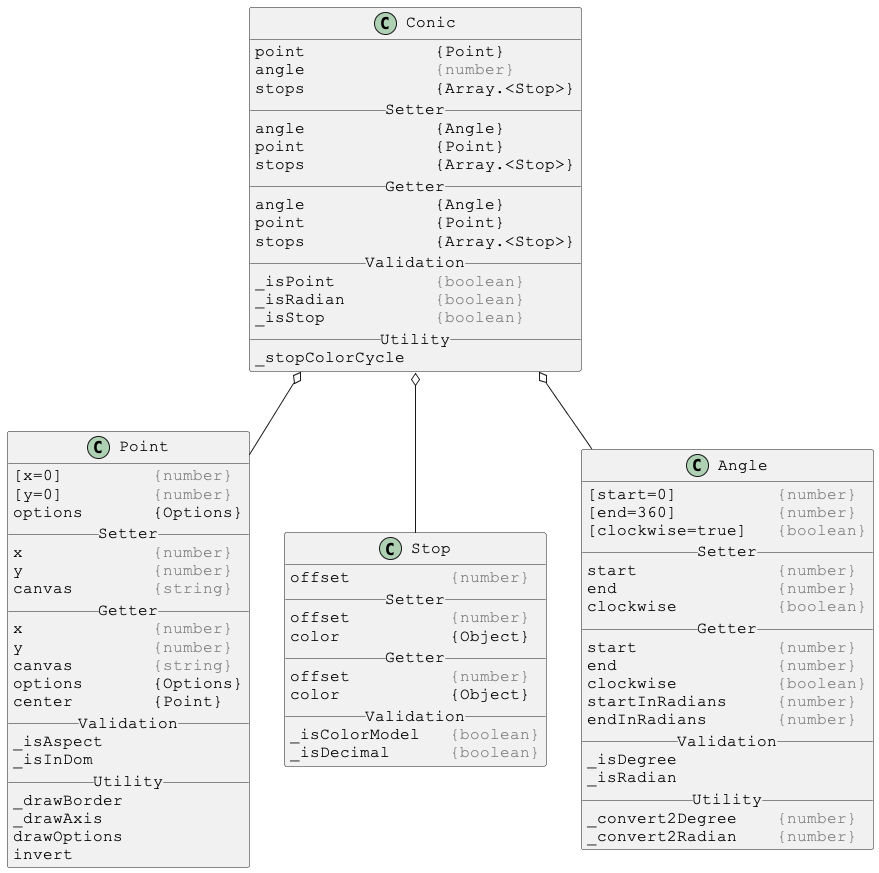

The diagram above was rendered by PlantUML. Its source (embedded in the PNG):
@startuml

skinparam DefaultFontSize 16
skinparam DefaultFontName Courier New

class Conic {
point             {Point}
angle             <color:gray>{number}</color>
stops             {Array.<Stop>}
__ Setter __
angle             {Angle}
point             {Point}
stops             {Array.<Stop>}
__ Getter __
angle             {Angle}
point             {Point}
stops             {Array.<Stop>}
__ Validation __
_isPoint          <color:gray>{boolean}</color>
_isRadian         <color:gray>{boolean}</color>
_isStop           <color:gray>{boolean}</color>
__ Utility __
_stopColorCycle
}

Conic o-- Point
Conic o-- Stop
Conic o-- Angle



skinparam DefaultFontSize 16
skinparam DefaultFontName Courier New

class Point {
[x=0]         <color:gray>{number}</color>
[y=0]         <color:gray>{number}</color>
options       {Options}
__ Setter __
x             <color:gray>{number}</color>
y             <color:gray>{number}</color>
canvas        <color:gray>{string}</color>
__ Getter __
x             <color:gray>{number}</color>
y             <color:gray>{number}</color>
canvas        <color:gray>{string}</color>
options       {Options}
center        {Point}
__ Validation __
_isAspect
_isInDom
__ Utility __
_drawBorder
_drawAxis
drawOptions
invert
}



skinparam DefaultFontSize 16
skinparam DefaultFontName Courier New

class Stop {
offset          <color:gray>{number}</color>
__ Setter __
offset          <color:gray>{number}</color>
color           {Object}
__ Getter __
offset          <color:gray>{number}</color>
color           {Object}
__ Validation __
_isColorModel   <color:gray>{boolean}</color>
_isDecimal      <color:gray>{boolean}</color>
}



skinparam DefaultFontSize 16
skinparam DefaultFontName Courier New

class Angle {
[start=0]          <color:gray>{number}</color>
[end=360]          <color:gray>{number}</color>
[clockwise=true]   <color:gray>{boolean}</color>
__ Setter __
start              <color:gray>{number}</color>
end                <color:gray>{number}</color>
clockwise          <color:gray>{boolean}</color>
__ Getter __
start              <color:gray>{number}</color>
end                <color:gray>{number}</color>
clockwise          <color:gray>{boolean}</color>
startInRadians     <color:gray>{number}</color>
endInRadians       <color:gray>{number}</color>
__ Validation __
_isDegree
_isRadian
__ Utility __
_convert2Degree    <color:gray>{number}</color>
_convert2Radian    <color:gray>{number}</color>
}

@enduml